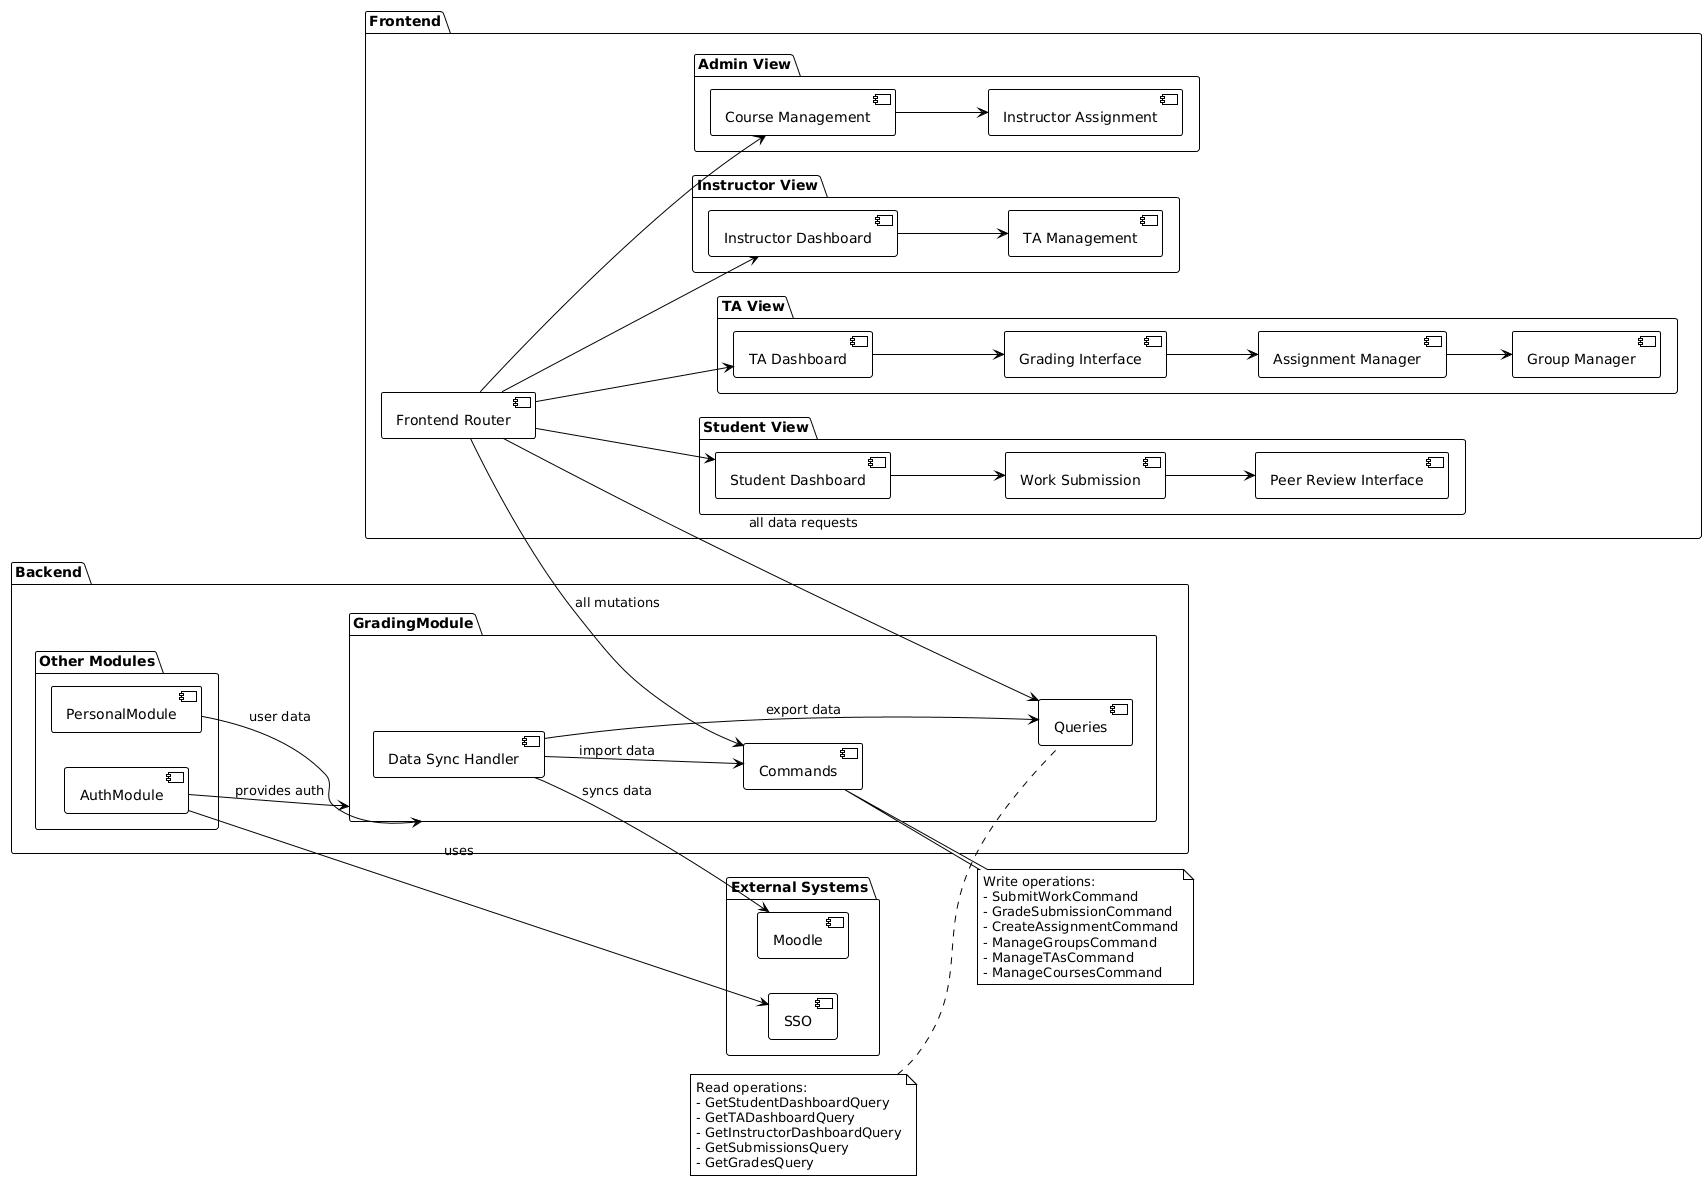

The diagram above was rendered by PlantUML. Its source (embedded in the PNG):
@startuml
!theme plain

left to right direction

package "Frontend" {
  package "Student View" {
    [Student Dashboard] as StudentDashboard
    [Work Submission] as WorkSubmission
    [Peer Review Interface] as PeerReviewUI
  }
  
  package "TA View" as TAVIEW {
    [TA Dashboard] as TADashboard
    [Grading Interface] as GradingUI
    [Assignment Manager] as AssignmentManager
    [Group Manager] as GroupManager
  }
  
  package "Instructor View" as INSTRUCTORVIEW {
    [Instructor Dashboard] as InstructorDashboard
    [TA Management] as TAManagement
  }
  
  package "Admin View" as ADMINVIEW {
    [Course Management] as CourseManagement
    [Instructor Assignment] as InstructorAssignment
  }

  [Frontend Router] as FrontendRouter
}

package "Backend" {
  package "GradingModule" {
    [Commands] as Commands
    [Queries] as Queries
    [Data Sync Handler] as DataSyncHandler
  }
  
  package "Other Modules" {
    [AuthModule] as AuthModule
    [PersonalModule] as PersonalModule
  }
}

package "External Systems" {
  [SSO] as SSO
  [Moodle] as Moodle
}

' Vertical arrangement for frontend
StudentDashboard -down-> WorkSubmission
WorkSubmission -down-> PeerReviewUI

TADashboard -down-> GradingUI
GradingUI -down-> AssignmentManager
AssignmentManager -down-> GroupManager

InstructorDashboard -down-> TAManagement

CourseManagement -down-> InstructorAssignment

' Frontend Router connections to views
FrontendRouter --> StudentDashboard
FrontendRouter --> TADashboard
FrontendRouter --> InstructorDashboard
FrontendRouter --> CourseManagement

' Simplified frontend to backend connections
FrontendRouter --> Commands : all mutations
FrontendRouter --> Queries : all data requests

' GradingModule internal structure
Commands -[hidden]-> Queries
note right of Commands
  Write operations:
  - SubmitWorkCommand
  - GradeSubmissionCommand
  - CreateAssignmentCommand
  - ManageGroupsCommand
  - ManageTAsCommand
  - ManageCoursesCommand
end note

note left of Queries
  Read operations:
  - GetStudentDashboardQuery
  - GetTADashboardQuery
  - GetInstructorDashboardQuery
  - GetSubmissionsQuery
  - GetGradesQuery
end note

' External integrations
AuthModule --> SSO : uses
AuthModule --> GradingModule : provides auth
PersonalModule --> GradingModule : user data
DataSyncHandler --> Moodle : syncs data
DataSyncHandler --> Commands : import data
DataSyncHandler --> Queries : export data
@enduml